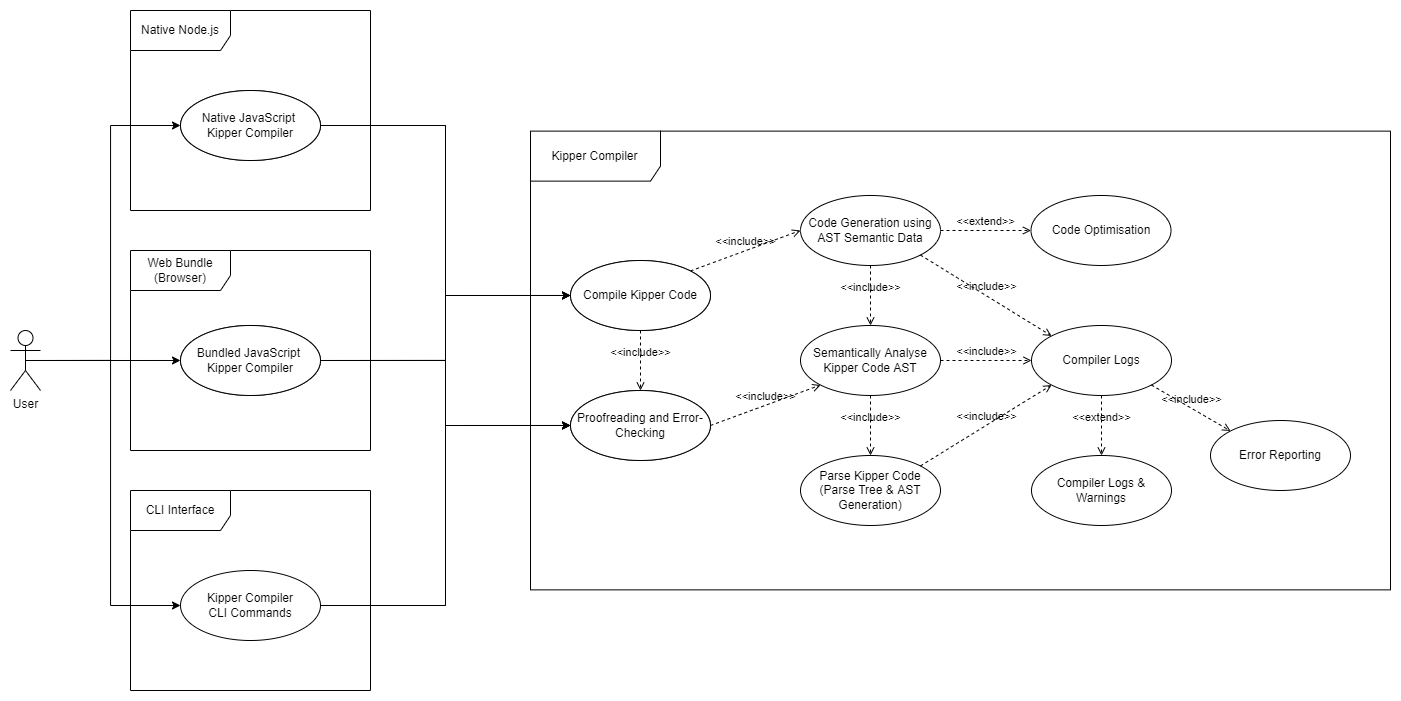

The diagram above was exported from draw.io. Its source (the exported page's mxGraphModel, read from the mxfile embedded in the PNG):
<mxGraphModel dx="1673" dy="1029" grid="1" gridSize="10" guides="1" tooltips="1" connect="1" arrows="1" fold="1" page="1" pageScale="1" pageWidth="827" pageHeight="1169" math="0" shadow="0">
  <root>
    <mxCell id="0" />
    <mxCell id="1" parent="0" />
    <mxCell id="9VV3H0ATo2uCwWeazLhr-31" style="edgeStyle=orthogonalEdgeStyle;rounded=0;orthogonalLoop=1;jettySize=auto;html=1;exitX=0.5;exitY=0.5;exitDx=0;exitDy=0;exitPerimeter=0;entryX=0;entryY=0.5;entryDx=0;entryDy=0;" edge="1" parent="1" source="9VV3H0ATo2uCwWeazLhr-1" target="9VV3H0ATo2uCwWeazLhr-28">
      <mxGeometry relative="1" as="geometry" />
    </mxCell>
    <mxCell id="9VV3H0ATo2uCwWeazLhr-34" style="edgeStyle=orthogonalEdgeStyle;rounded=0;orthogonalLoop=1;jettySize=auto;html=1;exitX=0.5;exitY=0.5;exitDx=0;exitDy=0;exitPerimeter=0;entryX=0;entryY=0.5;entryDx=0;entryDy=0;" edge="1" parent="1" source="9VV3H0ATo2uCwWeazLhr-1" target="9VV3H0ATo2uCwWeazLhr-33">
      <mxGeometry relative="1" as="geometry" />
    </mxCell>
    <mxCell id="9VV3H0ATo2uCwWeazLhr-35" style="edgeStyle=orthogonalEdgeStyle;rounded=0;orthogonalLoop=1;jettySize=auto;html=1;exitX=0.5;exitY=0.5;exitDx=0;exitDy=0;exitPerimeter=0;entryX=0;entryY=0.5;entryDx=0;entryDy=0;" edge="1" parent="1" source="9VV3H0ATo2uCwWeazLhr-1" target="9VV3H0ATo2uCwWeazLhr-32">
      <mxGeometry relative="1" as="geometry" />
    </mxCell>
    <mxCell id="9VV3H0ATo2uCwWeazLhr-1" value="User" style="shape=umlActor;verticalLabelPosition=bottom;verticalAlign=top;html=1;" vertex="1" parent="1">
      <mxGeometry x="80" y="460" width="30" height="60" as="geometry" />
    </mxCell>
    <mxCell id="9VV3H0ATo2uCwWeazLhr-3" value="Kipper Compiler" style="shape=umlFrame;whiteSpace=wrap;html=1;width=130;height=50;" vertex="1" parent="1">
      <mxGeometry x="600" y="260.62" width="860" height="458.75" as="geometry" />
    </mxCell>
    <mxCell id="9VV3H0ATo2uCwWeazLhr-20" value="Parse Kipper Code&lt;br&gt;(Parse Tree &amp;amp; AST Generation)" style="ellipse;whiteSpace=wrap;html=1;" vertex="1" parent="1">
      <mxGeometry x="870" y="584.99" width="140" height="70" as="geometry" />
    </mxCell>
    <mxCell id="9VV3H0ATo2uCwWeazLhr-24" value="Code Generation using AST Semantic Data" style="ellipse;whiteSpace=wrap;html=1;" vertex="1" parent="1">
      <mxGeometry x="870" y="324.99" width="140" height="70" as="geometry" />
    </mxCell>
    <mxCell id="9VV3H0ATo2uCwWeazLhr-25" value="Semantically Analyse Kipper Code AST" style="ellipse;whiteSpace=wrap;html=1;" vertex="1" parent="1">
      <mxGeometry x="870" y="454.99" width="140" height="70" as="geometry" />
    </mxCell>
    <mxCell id="9VV3H0ATo2uCwWeazLhr-27" value="Native Node.js" style="shape=umlFrame;whiteSpace=wrap;html=1;width=100;height=40;" vertex="1" parent="1">
      <mxGeometry x="200" y="140" width="240" height="200" as="geometry" />
    </mxCell>
    <mxCell id="9VV3H0ATo2uCwWeazLhr-78" style="edgeStyle=orthogonalEdgeStyle;rounded=0;orthogonalLoop=1;jettySize=auto;html=1;exitX=1;exitY=0.5;exitDx=0;exitDy=0;entryX=0;entryY=0.5;entryDx=0;entryDy=0;" edge="1" parent="1" source="9VV3H0ATo2uCwWeazLhr-28" target="9VV3H0ATo2uCwWeazLhr-26">
      <mxGeometry relative="1" as="geometry" />
    </mxCell>
    <mxCell id="9VV3H0ATo2uCwWeazLhr-80" style="edgeStyle=orthogonalEdgeStyle;rounded=0;orthogonalLoop=1;jettySize=auto;html=1;exitX=1;exitY=0.5;exitDx=0;exitDy=0;entryX=0;entryY=0.5;entryDx=0;entryDy=0;" edge="1" parent="1" source="9VV3H0ATo2uCwWeazLhr-28" target="9VV3H0ATo2uCwWeazLhr-62">
      <mxGeometry relative="1" as="geometry" />
    </mxCell>
    <mxCell id="9VV3H0ATo2uCwWeazLhr-28" value="Native JavaScript &lt;br&gt;Kipper Compiler" style="ellipse;whiteSpace=wrap;html=1;" vertex="1" parent="1">
      <mxGeometry x="250" y="220" width="140" height="70" as="geometry" />
    </mxCell>
    <mxCell id="9VV3H0ATo2uCwWeazLhr-29" value="Web Bundle&lt;br&gt;(Browser)" style="shape=umlFrame;whiteSpace=wrap;html=1;width=100;height=40;" vertex="1" parent="1">
      <mxGeometry x="200" y="380" width="240" height="200" as="geometry" />
    </mxCell>
    <mxCell id="9VV3H0ATo2uCwWeazLhr-30" value="CLI Interface" style="shape=umlFrame;whiteSpace=wrap;html=1;width=100;height=40;" vertex="1" parent="1">
      <mxGeometry x="200" y="620" width="240" height="200" as="geometry" />
    </mxCell>
    <mxCell id="9VV3H0ATo2uCwWeazLhr-81" style="edgeStyle=orthogonalEdgeStyle;rounded=0;orthogonalLoop=1;jettySize=auto;html=1;exitX=1;exitY=0.5;exitDx=0;exitDy=0;entryX=0;entryY=0.5;entryDx=0;entryDy=0;" edge="1" parent="1" source="9VV3H0ATo2uCwWeazLhr-32" target="9VV3H0ATo2uCwWeazLhr-26">
      <mxGeometry relative="1" as="geometry" />
    </mxCell>
    <mxCell id="9VV3H0ATo2uCwWeazLhr-82" style="edgeStyle=orthogonalEdgeStyle;rounded=0;orthogonalLoop=1;jettySize=auto;html=1;exitX=1;exitY=0.5;exitDx=0;exitDy=0;entryX=0;entryY=0.5;entryDx=0;entryDy=0;" edge="1" parent="1" source="9VV3H0ATo2uCwWeazLhr-32" target="9VV3H0ATo2uCwWeazLhr-62">
      <mxGeometry relative="1" as="geometry" />
    </mxCell>
    <mxCell id="9VV3H0ATo2uCwWeazLhr-32" value="Bundled JavaScript &lt;br&gt;Kipper Compiler" style="ellipse;whiteSpace=wrap;html=1;" vertex="1" parent="1">
      <mxGeometry x="250" y="454.99" width="140" height="70" as="geometry" />
    </mxCell>
    <mxCell id="9VV3H0ATo2uCwWeazLhr-83" style="edgeStyle=orthogonalEdgeStyle;rounded=0;orthogonalLoop=1;jettySize=auto;html=1;exitX=1;exitY=0.5;exitDx=0;exitDy=0;entryX=0;entryY=0.5;entryDx=0;entryDy=0;" edge="1" parent="1" source="9VV3H0ATo2uCwWeazLhr-33" target="9VV3H0ATo2uCwWeazLhr-26">
      <mxGeometry relative="1" as="geometry" />
    </mxCell>
    <mxCell id="9VV3H0ATo2uCwWeazLhr-84" style="edgeStyle=orthogonalEdgeStyle;rounded=0;orthogonalLoop=1;jettySize=auto;html=1;exitX=1;exitY=0.5;exitDx=0;exitDy=0;entryX=0;entryY=0.5;entryDx=0;entryDy=0;" edge="1" parent="1" source="9VV3H0ATo2uCwWeazLhr-33" target="9VV3H0ATo2uCwWeazLhr-62">
      <mxGeometry relative="1" as="geometry" />
    </mxCell>
    <mxCell id="9VV3H0ATo2uCwWeazLhr-33" value="Kipper Compiler&lt;br&gt;CLI Commands" style="ellipse;whiteSpace=wrap;html=1;" vertex="1" parent="1">
      <mxGeometry x="250" y="700" width="140" height="70" as="geometry" />
    </mxCell>
    <mxCell id="9VV3H0ATo2uCwWeazLhr-64" value="" style="group" vertex="1" connectable="0" parent="1">
      <mxGeometry x="640" y="389.99" width="140" height="200" as="geometry" />
    </mxCell>
    <mxCell id="9VV3H0ATo2uCwWeazLhr-26" value="Compile Kipper Code" style="ellipse;whiteSpace=wrap;html=1;" vertex="1" parent="9VV3H0ATo2uCwWeazLhr-64">
      <mxGeometry width="140" height="70" as="geometry" />
    </mxCell>
    <mxCell id="9VV3H0ATo2uCwWeazLhr-62" value="Proofreading and Error-Checking" style="ellipse;whiteSpace=wrap;html=1;" vertex="1" parent="9VV3H0ATo2uCwWeazLhr-64">
      <mxGeometry y="130" width="140" height="70" as="geometry" />
    </mxCell>
    <mxCell id="9VV3H0ATo2uCwWeazLhr-95" value="&amp;lt;&amp;lt;include&amp;gt;&amp;gt;" style="html=1;verticalAlign=bottom;labelBackgroundColor=none;endArrow=open;endFill=0;dashed=1;rounded=0;exitX=0.5;exitY=1;exitDx=0;exitDy=0;entryX=0.5;entryY=0;entryDx=0;entryDy=0;" edge="1" parent="9VV3H0ATo2uCwWeazLhr-64" source="9VV3H0ATo2uCwWeazLhr-26" target="9VV3H0ATo2uCwWeazLhr-62">
      <mxGeometry width="160" relative="1" as="geometry">
        <mxPoint x="310" y="15" as="sourcePoint" />
        <mxPoint x="310" y="75" as="targetPoint" />
      </mxGeometry>
    </mxCell>
    <mxCell id="9VV3H0ATo2uCwWeazLhr-91" value="&amp;lt;&amp;lt;include&amp;gt;&amp;gt;" style="html=1;verticalAlign=bottom;labelBackgroundColor=none;endArrow=open;endFill=0;dashed=1;rounded=0;exitX=1;exitY=0;exitDx=0;exitDy=0;entryX=0;entryY=0.5;entryDx=0;entryDy=0;" edge="1" parent="1" source="9VV3H0ATo2uCwWeazLhr-26" target="9VV3H0ATo2uCwWeazLhr-24">
      <mxGeometry width="160" relative="1" as="geometry">
        <mxPoint x="667" y="120" as="sourcePoint" />
        <mxPoint x="827" y="120" as="targetPoint" />
      </mxGeometry>
    </mxCell>
    <mxCell id="9VV3H0ATo2uCwWeazLhr-93" value="&amp;lt;&amp;lt;include&amp;gt;&amp;gt;" style="html=1;verticalAlign=bottom;labelBackgroundColor=none;endArrow=open;endFill=0;dashed=1;rounded=0;exitX=0.5;exitY=1;exitDx=0;exitDy=0;entryX=0.5;entryY=0;entryDx=0;entryDy=0;" edge="1" parent="1" source="9VV3H0ATo2uCwWeazLhr-24" target="9VV3H0ATo2uCwWeazLhr-25">
      <mxGeometry width="160" relative="1" as="geometry">
        <mxPoint x="769.4974746830585" y="410.241262658471" as="sourcePoint" />
        <mxPoint x="880" y="369.99" as="targetPoint" />
      </mxGeometry>
    </mxCell>
    <mxCell id="9VV3H0ATo2uCwWeazLhr-94" value="&amp;lt;&amp;lt;include&amp;gt;&amp;gt;" style="html=1;verticalAlign=bottom;labelBackgroundColor=none;endArrow=open;endFill=0;dashed=1;rounded=0;exitX=0.5;exitY=1;exitDx=0;exitDy=0;entryX=0.5;entryY=0;entryDx=0;entryDy=0;" edge="1" parent="1" source="9VV3H0ATo2uCwWeazLhr-25" target="9VV3H0ATo2uCwWeazLhr-20">
      <mxGeometry width="160" relative="1" as="geometry">
        <mxPoint x="779.4974746830585" y="420.241262658471" as="sourcePoint" />
        <mxPoint x="890" y="379.99" as="targetPoint" />
      </mxGeometry>
    </mxCell>
    <mxCell id="9VV3H0ATo2uCwWeazLhr-96" value="&amp;lt;&amp;lt;include&amp;gt;&amp;gt;" style="html=1;verticalAlign=bottom;labelBackgroundColor=none;endArrow=open;endFill=0;dashed=1;rounded=0;exitX=1;exitY=0.5;exitDx=0;exitDy=0;entryX=0;entryY=1;entryDx=0;entryDy=0;" edge="1" parent="1" source="9VV3H0ATo2uCwWeazLhr-62" target="9VV3H0ATo2uCwWeazLhr-25">
      <mxGeometry width="160" relative="1" as="geometry">
        <mxPoint x="720" y="469.99" as="sourcePoint" />
        <mxPoint x="720" y="529.99" as="targetPoint" />
      </mxGeometry>
    </mxCell>
    <mxCell id="9VV3H0ATo2uCwWeazLhr-97" value="Code Optimisation" style="ellipse;whiteSpace=wrap;html=1;" vertex="1" parent="1">
      <mxGeometry x="1100.5" y="324.99" width="140" height="70" as="geometry" />
    </mxCell>
    <mxCell id="9VV3H0ATo2uCwWeazLhr-98" value="Compiler Logs" style="ellipse;whiteSpace=wrap;html=1;" vertex="1" parent="1">
      <mxGeometry x="1101" y="454.99" width="140" height="70" as="geometry" />
    </mxCell>
    <mxCell id="9VV3H0ATo2uCwWeazLhr-102" value="&amp;lt;&amp;lt;include&amp;gt;&amp;gt;" style="html=1;verticalAlign=bottom;labelBackgroundColor=none;endArrow=open;endFill=0;dashed=1;rounded=0;exitX=1;exitY=1;exitDx=0;exitDy=0;entryX=0;entryY=0;entryDx=0;entryDy=0;" edge="1" parent="1" source="9VV3H0ATo2uCwWeazLhr-24" target="9VV3H0ATo2uCwWeazLhr-98">
      <mxGeometry width="160" relative="1" as="geometry">
        <mxPoint x="769.4974746830585" y="410.241262658471" as="sourcePoint" />
        <mxPoint x="880" y="369.99" as="targetPoint" />
      </mxGeometry>
    </mxCell>
    <mxCell id="9VV3H0ATo2uCwWeazLhr-103" value="&amp;lt;&amp;lt;include&amp;gt;&amp;gt;" style="html=1;verticalAlign=bottom;labelBackgroundColor=none;endArrow=open;endFill=0;dashed=1;rounded=0;exitX=1;exitY=0.5;exitDx=0;exitDy=0;entryX=0;entryY=0.5;entryDx=0;entryDy=0;" edge="1" parent="1" source="9VV3H0ATo2uCwWeazLhr-25" target="9VV3H0ATo2uCwWeazLhr-98">
      <mxGeometry width="160" relative="1" as="geometry">
        <mxPoint x="999.4974746830585" y="394.73873734152926" as="sourcePoint" />
        <mxPoint x="1131.5025253169415" y="475.241262658471" as="targetPoint" />
      </mxGeometry>
    </mxCell>
    <mxCell id="9VV3H0ATo2uCwWeazLhr-104" value="&amp;lt;&amp;lt;include&amp;gt;&amp;gt;" style="html=1;verticalAlign=bottom;labelBackgroundColor=none;endArrow=open;endFill=0;dashed=1;rounded=0;exitX=1;exitY=0;exitDx=0;exitDy=0;entryX=0;entryY=1;entryDx=0;entryDy=0;" edge="1" parent="1" source="9VV3H0ATo2uCwWeazLhr-20" target="9VV3H0ATo2uCwWeazLhr-98">
      <mxGeometry width="160" relative="1" as="geometry">
        <mxPoint x="1020" y="499.99" as="sourcePoint" />
        <mxPoint x="1111" y="499.99" as="targetPoint" />
      </mxGeometry>
    </mxCell>
    <mxCell id="9VV3H0ATo2uCwWeazLhr-106" value="&amp;lt;&amp;lt;extend&amp;gt;&amp;gt;" style="html=1;verticalAlign=bottom;labelBackgroundColor=none;endArrow=open;endFill=0;dashed=1;rounded=0;exitX=1;exitY=0.5;exitDx=0;exitDy=0;entryX=0;entryY=0.5;entryDx=0;entryDy=0;" edge="1" parent="1" source="9VV3H0ATo2uCwWeazLhr-24" target="9VV3H0ATo2uCwWeazLhr-97">
      <mxGeometry width="160" relative="1" as="geometry">
        <mxPoint x="1100" y="420" as="sourcePoint" />
        <mxPoint x="1260" y="420" as="targetPoint" />
      </mxGeometry>
    </mxCell>
    <mxCell id="9VV3H0ATo2uCwWeazLhr-109" value="Compiler Logs &amp;amp; Warnings" style="ellipse;whiteSpace=wrap;html=1;" vertex="1" parent="1">
      <mxGeometry x="1101" y="584.99" width="140" height="70" as="geometry" />
    </mxCell>
    <mxCell id="9VV3H0ATo2uCwWeazLhr-112" value="&amp;lt;&amp;lt;extend&amp;gt;&amp;gt;" style="html=1;verticalAlign=bottom;labelBackgroundColor=none;endArrow=open;endFill=0;dashed=1;rounded=0;exitX=0.5;exitY=1;exitDx=0;exitDy=0;entryX=0.5;entryY=0;entryDx=0;entryDy=0;" edge="1" parent="1" source="9VV3H0ATo2uCwWeazLhr-98" target="9VV3H0ATo2uCwWeazLhr-109">
      <mxGeometry width="160" relative="1" as="geometry">
        <mxPoint x="1100" y="420" as="sourcePoint" />
        <mxPoint x="1260" y="420" as="targetPoint" />
      </mxGeometry>
    </mxCell>
    <mxCell id="9VV3H0ATo2uCwWeazLhr-113" value="Error Reporting" style="ellipse;whiteSpace=wrap;html=1;" vertex="1" parent="1">
      <mxGeometry x="1280" y="550" width="140" height="70" as="geometry" />
    </mxCell>
    <mxCell id="9VV3H0ATo2uCwWeazLhr-114" value="&amp;lt;&amp;lt;include&amp;gt;&amp;gt;" style="html=1;verticalAlign=bottom;labelBackgroundColor=none;endArrow=open;endFill=0;dashed=1;rounded=0;exitX=1;exitY=1;exitDx=0;exitDy=0;entryX=0;entryY=0;entryDx=0;entryDy=0;" edge="1" parent="1" source="9VV3H0ATo2uCwWeazLhr-98" target="9VV3H0ATo2uCwWeazLhr-113">
      <mxGeometry width="160" relative="1" as="geometry">
        <mxPoint x="1020" y="499.99" as="sourcePoint" />
        <mxPoint x="1111" y="499.99" as="targetPoint" />
      </mxGeometry>
    </mxCell>
    <mxCell id="9VV3H0ATo2uCwWeazLhr-115" value="Native JavaScript &lt;br&gt;Kipper Compiler" style="ellipse;whiteSpace=wrap;html=1;" vertex="1" parent="1">
      <mxGeometry x="250" y="220" width="140" height="70" as="geometry" />
    </mxCell>
    <mxCell id="9VV3H0ATo2uCwWeazLhr-116" value="Bundled JavaScript &lt;br&gt;Kipper Compiler" style="ellipse;whiteSpace=wrap;html=1;" vertex="1" parent="1">
      <mxGeometry x="250" y="454.99" width="140" height="70" as="geometry" />
    </mxCell>
    <mxCell id="9VV3H0ATo2uCwWeazLhr-117" value="Compile Kipper Code" style="ellipse;whiteSpace=wrap;html=1;" vertex="1" parent="1">
      <mxGeometry x="640" y="389.99" width="140" height="70" as="geometry" />
    </mxCell>
    <mxCell id="9VV3H0ATo2uCwWeazLhr-118" value="Proofreading and Error-Checking" style="ellipse;whiteSpace=wrap;html=1;" vertex="1" parent="1">
      <mxGeometry x="640" y="519.99" width="140" height="70" as="geometry" />
    </mxCell>
  </root>
</mxGraphModel>